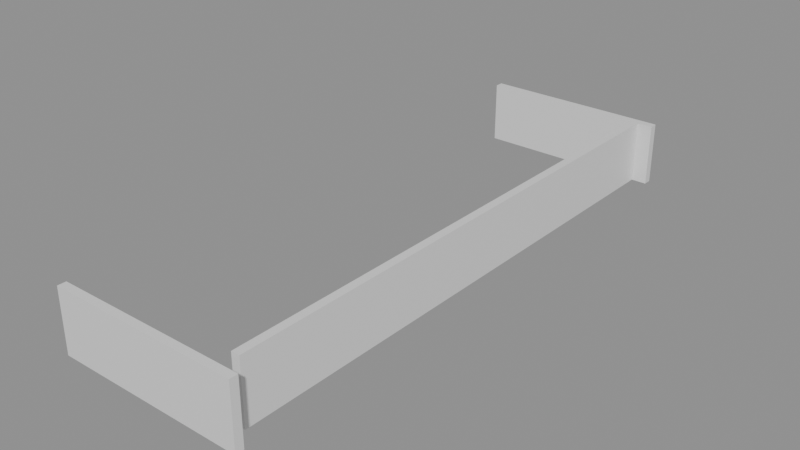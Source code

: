 # Source: building_lego.blend  (saved by Blender 5.0.119; exported with 4.5.12 LTS)
import bpy
from mathutils import Matrix  # noqa: F401  (used for matrix-valued properties, if any)

bpy.ops.wm.read_factory_settings(use_empty=True)
scene = bpy.context.scene
scene.name = 'Scene'

# ---- collections
col_01_paredes_externas = bpy.data.collections.new('01_Paredes_Externas'); scene.collection.children.link(col_01_paredes_externas)

# ---- materials (node trees are filled in below, after node groups)
mat_mat_parede_externa = bpy.data.materials.new('Mat_Parede_Externa')

# ---- material node trees
mat_mat_parede_externa.use_nodes = True; mat_mat_parede_externa.node_tree.nodes.clear()
_N = mat_mat_parede_externa.node_tree.nodes; _L = mat_mat_parede_externa.node_tree.links
n0 = _N.new('ShaderNodeBsdfPrincipled'); n0.name = 'BSDF - Pré-fundamentado'; n0.location = (-200, 100)
n1 = _N.new('ShaderNodeOutputMaterial'); n1.name = 'Saída de material'; n1.location = (200, 100)
_L.new(n0.outputs[0], n1.inputs[0])
n1.is_active_output = True

# ---- meshes
me_bloco_dungeon_wall_4256_679_z0 = bpy.data.meshes.new('Bloco_dungeon_wall_4256_679_z0')
me_bloco_dungeon_wall_4256_679_z0.from_pydata([(-0.5, -0.175, -1.32), (0.5, -0.175, -1.32), (0.5, 0.175, -1.32), (-0.5, 0.175, -1.32), (-0.5, -0.175, 1.32), (0.5, -0.175, 1.32), (0.5, 0.175, 1.32), (-0.5, 0.175, 1.32)], [], [(0, 1, 2, 3), (4, 7, 6, 5), (0, 4, 5, 1), (2, 6, 7, 3), (0, 3, 7, 4), (1, 5, 6, 2)])
me_bloco_dungeon_wall_4256_679_z0.materials.append(mat_mat_parede_externa)
me_bloco_dungeon_wall_4256_679_z0.update()
me_bloco_dungeon_wall_4257_679_z0 = bpy.data.meshes.new('Bloco_dungeon_wall_4257_679_z0')
me_bloco_dungeon_wall_4257_679_z0.from_pydata([(-0.5, -0.175, -1.32), (0.5, -0.175, -1.32), (0.5, 0.175, -1.32), (-0.5, 0.175, -1.32), (-0.5, -0.175, 1.32), (0.5, -0.175, 1.32), (0.5, 0.175, 1.32), (-0.5, 0.175, 1.32)], [], [(0, 1, 2, 3), (4, 7, 6, 5), (0, 4, 5, 1), (2, 6, 7, 3), (0, 3, 7, 4), (1, 5, 6, 2)])
me_bloco_dungeon_wall_4257_679_z0.materials.append(mat_mat_parede_externa)
me_bloco_dungeon_wall_4257_679_z0.update()
me_bloco_dungeon_wall_4258_679_z0 = bpy.data.meshes.new('Bloco_dungeon_wall_4258_679_z0')
me_bloco_dungeon_wall_4258_679_z0.from_pydata([(-0.5, -0.175, -1.32), (0.5, -0.175, -1.32), (0.5, 0.175, -1.32), (-0.5, 0.175, -1.32), (-0.5, -0.175, 1.32), (0.5, -0.175, 1.32), (0.5, 0.175, 1.32), (-0.5, 0.175, 1.32)], [], [(0, 1, 2, 3), (4, 7, 6, 5), (0, 4, 5, 1), (2, 6, 7, 3), (0, 3, 7, 4), (1, 5, 6, 2)])
me_bloco_dungeon_wall_4258_679_z0.materials.append(mat_mat_parede_externa)
me_bloco_dungeon_wall_4258_679_z0.update()
me_bloco_dungeon_wall_4259_679_z0 = bpy.data.meshes.new('Bloco_dungeon_wall_4259_679_z0')
me_bloco_dungeon_wall_4259_679_z0.from_pydata([(-0.5, -0.175, -1.32), (0.5, -0.175, -1.32), (0.5, 0.175, -1.32), (-0.5, 0.175, -1.32), (-0.5, -0.175, 1.32), (0.5, -0.175, 1.32), (0.5, 0.175, 1.32), (-0.5, 0.175, 1.32)], [], [(0, 1, 2, 3), (4, 7, 6, 5), (0, 4, 5, 1), (2, 6, 7, 3), (0, 3, 7, 4), (1, 5, 6, 2)])
me_bloco_dungeon_wall_4259_679_z0.materials.append(mat_mat_parede_externa)
me_bloco_dungeon_wall_4259_679_z0.update()
me_bloco_dungeon_wall_4260_679_z0 = bpy.data.meshes.new('Bloco_dungeon_wall_4260_679_z0')
me_bloco_dungeon_wall_4260_679_z0.from_pydata([(-0.5, -0.175, -1.32), (0.5, -0.175, -1.32), (0.5, 0.175, -1.32), (-0.5, 0.175, -1.32), (-0.5, -0.175, 1.32), (0.5, -0.175, 1.32), (0.5, 0.175, 1.32), (-0.5, 0.175, 1.32)], [], [(0, 1, 2, 3), (4, 7, 6, 5), (0, 4, 5, 1), (2, 6, 7, 3), (0, 3, 7, 4), (1, 5, 6, 2)])
me_bloco_dungeon_wall_4260_679_z0.materials.append(mat_mat_parede_externa)
me_bloco_dungeon_wall_4260_679_z0.update()
me_bloco_dungeon_wall_4261_679_z0 = bpy.data.meshes.new('Bloco_dungeon_wall_4261_679_z0')
me_bloco_dungeon_wall_4261_679_z0.from_pydata([(-0.5, -0.175, -1.32), (0.5, -0.175, -1.32), (0.5, 0.175, -1.32), (-0.5, 0.175, -1.32), (-0.5, -0.175, 1.32), (0.5, -0.175, 1.32), (0.5, 0.175, 1.32), (-0.5, 0.175, 1.32)], [], [(0, 1, 2, 3), (4, 7, 6, 5), (0, 4, 5, 1), (2, 6, 7, 3), (0, 3, 7, 4), (1, 5, 6, 2)])
me_bloco_dungeon_wall_4261_679_z0.materials.append(mat_mat_parede_externa)
me_bloco_dungeon_wall_4261_679_z0.update()
me_bloco_dungeon_wall_4262_679_z0 = bpy.data.meshes.new('Bloco_dungeon_wall_4262_679_z0')
me_bloco_dungeon_wall_4262_679_z0.from_pydata([(-0.5, -0.175, -1.32), (0.5, -0.175, -1.32), (0.5, 0.175, -1.32), (-0.5, 0.175, -1.32), (-0.5, -0.175, 1.32), (0.5, -0.175, 1.32), (0.5, 0.175, 1.32), (-0.5, 0.175, 1.32)], [], [(0, 1, 2, 3), (4, 7, 6, 5), (0, 4, 5, 1), (2, 6, 7, 3), (0, 3, 7, 4), (1, 5, 6, 2)])
me_bloco_dungeon_wall_4262_679_z0.materials.append(mat_mat_parede_externa)
me_bloco_dungeon_wall_4262_679_z0.update()
me_bloco_dungeon_wall_4263_679_z0 = bpy.data.meshes.new('Bloco_dungeon_wall_4263_679_z0')
me_bloco_dungeon_wall_4263_679_z0.from_pydata([(-0.5, -0.175, -1.32), (0.5, -0.175, -1.32), (0.5, 0.175, -1.32), (-0.5, 0.175, -1.32), (-0.5, -0.175, 1.32), (0.5, -0.175, 1.32), (0.5, 0.175, 1.32), (-0.5, 0.175, 1.32)], [], [(0, 1, 2, 3), (4, 7, 6, 5), (0, 4, 5, 1), (2, 6, 7, 3), (0, 3, 7, 4), (1, 5, 6, 2)])
me_bloco_dungeon_wall_4263_679_z0.materials.append(mat_mat_parede_externa)
me_bloco_dungeon_wall_4263_679_z0.update()
me_bloco_dungeon_wall_4256_703_z0 = bpy.data.meshes.new('Bloco_dungeon_wall_4256_703_z0')
me_bloco_dungeon_wall_4256_703_z0.from_pydata([(-0.5, -0.175, -1.32), (0.5, -0.175, -1.32), (0.5, 0.175, -1.32), (-0.5, 0.175, -1.32), (-0.5, -0.175, 1.32), (0.5, -0.175, 1.32), (0.5, 0.175, 1.32), (-0.5, 0.175, 1.32)], [], [(0, 1, 2, 3), (4, 7, 6, 5), (0, 4, 5, 1), (2, 6, 7, 3), (0, 3, 7, 4), (1, 5, 6, 2)])
me_bloco_dungeon_wall_4256_703_z0.materials.append(mat_mat_parede_externa)
me_bloco_dungeon_wall_4256_703_z0.update()
me_bloco_dungeon_wall_4257_703_z0 = bpy.data.meshes.new('Bloco_dungeon_wall_4257_703_z0')
me_bloco_dungeon_wall_4257_703_z0.from_pydata([(-0.5, -0.175, -1.32), (0.5, -0.175, -1.32), (0.5, 0.175, -1.32), (-0.5, 0.175, -1.32), (-0.5, -0.175, 1.32), (0.5, -0.175, 1.32), (0.5, 0.175, 1.32), (-0.5, 0.175, 1.32)], [], [(0, 1, 2, 3), (4, 7, 6, 5), (0, 4, 5, 1), (2, 6, 7, 3), (0, 3, 7, 4), (1, 5, 6, 2)])
me_bloco_dungeon_wall_4257_703_z0.materials.append(mat_mat_parede_externa)
me_bloco_dungeon_wall_4257_703_z0.update()
me_bloco_dungeon_wall_4258_703_z0 = bpy.data.meshes.new('Bloco_dungeon_wall_4258_703_z0')
me_bloco_dungeon_wall_4258_703_z0.from_pydata([(-0.5, -0.175, -1.32), (0.5, -0.175, -1.32), (0.5, 0.175, -1.32), (-0.5, 0.175, -1.32), (-0.5, -0.175, 1.32), (0.5, -0.175, 1.32), (0.5, 0.175, 1.32), (-0.5, 0.175, 1.32)], [], [(0, 1, 2, 3), (4, 7, 6, 5), (0, 4, 5, 1), (2, 6, 7, 3), (0, 3, 7, 4), (1, 5, 6, 2)])
me_bloco_dungeon_wall_4258_703_z0.materials.append(mat_mat_parede_externa)
me_bloco_dungeon_wall_4258_703_z0.update()
me_bloco_dungeon_wall_4259_703_z0 = bpy.data.meshes.new('Bloco_dungeon_wall_4259_703_z0')
me_bloco_dungeon_wall_4259_703_z0.from_pydata([(-0.5, -0.175, -1.32), (0.5, -0.175, -1.32), (0.5, 0.175, -1.32), (-0.5, 0.175, -1.32), (-0.5, -0.175, 1.32), (0.5, -0.175, 1.32), (0.5, 0.175, 1.32), (-0.5, 0.175, 1.32)], [], [(0, 1, 2, 3), (4, 7, 6, 5), (0, 4, 5, 1), (2, 6, 7, 3), (0, 3, 7, 4), (1, 5, 6, 2)])
me_bloco_dungeon_wall_4259_703_z0.materials.append(mat_mat_parede_externa)
me_bloco_dungeon_wall_4259_703_z0.update()
me_bloco_dungeon_wall_4260_703_z0 = bpy.data.meshes.new('Bloco_dungeon_wall_4260_703_z0')
me_bloco_dungeon_wall_4260_703_z0.from_pydata([(-0.5, -0.175, -1.32), (0.5, -0.175, -1.32), (0.5, 0.175, -1.32), (-0.5, 0.175, -1.32), (-0.5, -0.175, 1.32), (0.5, -0.175, 1.32), (0.5, 0.175, 1.32), (-0.5, 0.175, 1.32)], [], [(0, 1, 2, 3), (4, 7, 6, 5), (0, 4, 5, 1), (2, 6, 7, 3), (0, 3, 7, 4), (1, 5, 6, 2)])
me_bloco_dungeon_wall_4260_703_z0.materials.append(mat_mat_parede_externa)
me_bloco_dungeon_wall_4260_703_z0.update()
me_bloco_dungeon_wall_4261_703_z0 = bpy.data.meshes.new('Bloco_dungeon_wall_4261_703_z0')
me_bloco_dungeon_wall_4261_703_z0.from_pydata([(-0.5, -0.175, -1.32), (0.5, -0.175, -1.32), (0.5, 0.175, -1.32), (-0.5, 0.175, -1.32), (-0.5, -0.175, 1.32), (0.5, -0.175, 1.32), (0.5, 0.175, 1.32), (-0.5, 0.175, 1.32)], [], [(0, 1, 2, 3), (4, 7, 6, 5), (0, 4, 5, 1), (2, 6, 7, 3), (0, 3, 7, 4), (1, 5, 6, 2)])
me_bloco_dungeon_wall_4261_703_z0.materials.append(mat_mat_parede_externa)
me_bloco_dungeon_wall_4261_703_z0.update()
me_bloco_dungeon_wall_4262_703_z0 = bpy.data.meshes.new('Bloco_dungeon_wall_4262_703_z0')
me_bloco_dungeon_wall_4262_703_z0.from_pydata([(-0.5, -0.175, -1.32), (0.5, -0.175, -1.32), (0.5, 0.175, -1.32), (-0.5, 0.175, -1.32), (-0.5, -0.175, 1.32), (0.5, -0.175, 1.32), (0.5, 0.175, 1.32), (-0.5, 0.175, 1.32)], [], [(0, 1, 2, 3), (4, 7, 6, 5), (0, 4, 5, 1), (2, 6, 7, 3), (0, 3, 7, 4), (1, 5, 6, 2)])
me_bloco_dungeon_wall_4262_703_z0.materials.append(mat_mat_parede_externa)
me_bloco_dungeon_wall_4262_703_z0.update()
me_bloco_dungeon_wall_4263_703_z0 = bpy.data.meshes.new('Bloco_dungeon_wall_4263_703_z0')
me_bloco_dungeon_wall_4263_703_z0.from_pydata([(-0.5, -0.175, -1.32), (0.5, -0.175, -1.32), (0.5, 0.175, -1.32), (-0.5, 0.175, -1.32), (-0.5, -0.175, 1.32), (0.5, -0.175, 1.32), (0.5, 0.175, 1.32), (-0.5, 0.175, 1.32)], [], [(0, 1, 2, 3), (4, 7, 6, 5), (0, 4, 5, 1), (2, 6, 7, 3), (0, 3, 7, 4), (1, 5, 6, 2)])
me_bloco_dungeon_wall_4263_703_z0.materials.append(mat_mat_parede_externa)
me_bloco_dungeon_wall_4263_703_z0.update()
me_bloco_dungeon_wall_4263_680_z0 = bpy.data.meshes.new('Bloco_dungeon_wall_4263_680_z0')
me_bloco_dungeon_wall_4263_680_z0.from_pydata([(-0.175, -0.5, -1.32), (0.175, -0.5, -1.32), (0.175, 0.5, -1.32), (-0.175, 0.5, -1.32), (-0.175, -0.5, 1.32), (0.175, -0.5, 1.32), (0.175, 0.5, 1.32), (-0.175, 0.5, 1.32)], [], [(0, 1, 2, 3), (4, 7, 6, 5), (0, 4, 5, 1), (2, 6, 7, 3), (0, 3, 7, 4), (1, 5, 6, 2)])
me_bloco_dungeon_wall_4263_680_z0.materials.append(mat_mat_parede_externa)
me_bloco_dungeon_wall_4263_680_z0.update()
me_bloco_dungeon_wall_4263_681_z0 = bpy.data.meshes.new('Bloco_dungeon_wall_4263_681_z0')
me_bloco_dungeon_wall_4263_681_z0.from_pydata([(-0.175, -0.5, -1.32), (0.175, -0.5, -1.32), (0.175, 0.5, -1.32), (-0.175, 0.5, -1.32), (-0.175, -0.5, 1.32), (0.175, -0.5, 1.32), (0.175, 0.5, 1.32), (-0.175, 0.5, 1.32)], [], [(0, 1, 2, 3), (4, 7, 6, 5), (0, 4, 5, 1), (2, 6, 7, 3), (0, 3, 7, 4), (1, 5, 6, 2)])
me_bloco_dungeon_wall_4263_681_z0.materials.append(mat_mat_parede_externa)
me_bloco_dungeon_wall_4263_681_z0.update()
me_bloco_dungeon_wall_4263_682_z0 = bpy.data.meshes.new('Bloco_dungeon_wall_4263_682_z0')
me_bloco_dungeon_wall_4263_682_z0.from_pydata([(-0.175, -0.5, -1.32), (0.175, -0.5, -1.32), (0.175, 0.5, -1.32), (-0.175, 0.5, -1.32), (-0.175, -0.5, 1.32), (0.175, -0.5, 1.32), (0.175, 0.5, 1.32), (-0.175, 0.5, 1.32)], [], [(0, 1, 2, 3), (4, 7, 6, 5), (0, 4, 5, 1), (2, 6, 7, 3), (0, 3, 7, 4), (1, 5, 6, 2)])
me_bloco_dungeon_wall_4263_682_z0.materials.append(mat_mat_parede_externa)
me_bloco_dungeon_wall_4263_682_z0.update()
me_bloco_dungeon_wall_4263_683_z0 = bpy.data.meshes.new('Bloco_dungeon_wall_4263_683_z0')
me_bloco_dungeon_wall_4263_683_z0.from_pydata([(-0.175, -0.5, -1.32), (0.175, -0.5, -1.32), (0.175, 0.5, -1.32), (-0.175, 0.5, -1.32), (-0.175, -0.5, 1.32), (0.175, -0.5, 1.32), (0.175, 0.5, 1.32), (-0.175, 0.5, 1.32)], [], [(0, 1, 2, 3), (4, 7, 6, 5), (0, 4, 5, 1), (2, 6, 7, 3), (0, 3, 7, 4), (1, 5, 6, 2)])
me_bloco_dungeon_wall_4263_683_z0.materials.append(mat_mat_parede_externa)
me_bloco_dungeon_wall_4263_683_z0.update()
me_bloco_dungeon_wall_4263_684_z0 = bpy.data.meshes.new('Bloco_dungeon_wall_4263_684_z0')
me_bloco_dungeon_wall_4263_684_z0.from_pydata([(-0.175, -0.5, -1.32), (0.175, -0.5, -1.32), (0.175, 0.5, -1.32), (-0.175, 0.5, -1.32), (-0.175, -0.5, 1.32), (0.175, -0.5, 1.32), (0.175, 0.5, 1.32), (-0.175, 0.5, 1.32)], [], [(0, 1, 2, 3), (4, 7, 6, 5), (0, 4, 5, 1), (2, 6, 7, 3), (0, 3, 7, 4), (1, 5, 6, 2)])
me_bloco_dungeon_wall_4263_684_z0.materials.append(mat_mat_parede_externa)
me_bloco_dungeon_wall_4263_684_z0.update()
me_bloco_dungeon_wall_4263_685_z0 = bpy.data.meshes.new('Bloco_dungeon_wall_4263_685_z0')
me_bloco_dungeon_wall_4263_685_z0.from_pydata([(-0.175, -0.5, -1.32), (0.175, -0.5, -1.32), (0.175, 0.5, -1.32), (-0.175, 0.5, -1.32), (-0.175, -0.5, 1.32), (0.175, -0.5, 1.32), (0.175, 0.5, 1.32), (-0.175, 0.5, 1.32)], [], [(0, 1, 2, 3), (4, 7, 6, 5), (0, 4, 5, 1), (2, 6, 7, 3), (0, 3, 7, 4), (1, 5, 6, 2)])
me_bloco_dungeon_wall_4263_685_z0.materials.append(mat_mat_parede_externa)
me_bloco_dungeon_wall_4263_685_z0.update()
me_bloco_dungeon_wall_4263_686_z0 = bpy.data.meshes.new('Bloco_dungeon_wall_4263_686_z0')
me_bloco_dungeon_wall_4263_686_z0.from_pydata([(-0.175, -0.5, -1.32), (0.175, -0.5, -1.32), (0.175, 0.5, -1.32), (-0.175, 0.5, -1.32), (-0.175, -0.5, 1.32), (0.175, -0.5, 1.32), (0.175, 0.5, 1.32), (-0.175, 0.5, 1.32)], [], [(0, 1, 2, 3), (4, 7, 6, 5), (0, 4, 5, 1), (2, 6, 7, 3), (0, 3, 7, 4), (1, 5, 6, 2)])
me_bloco_dungeon_wall_4263_686_z0.materials.append(mat_mat_parede_externa)
me_bloco_dungeon_wall_4263_686_z0.update()
me_bloco_dungeon_wall_4263_687_z0 = bpy.data.meshes.new('Bloco_dungeon_wall_4263_687_z0')
me_bloco_dungeon_wall_4263_687_z0.from_pydata([(-0.175, -0.5, -1.32), (0.175, -0.5, -1.32), (0.175, 0.5, -1.32), (-0.175, 0.5, -1.32), (-0.175, -0.5, 1.32), (0.175, -0.5, 1.32), (0.175, 0.5, 1.32), (-0.175, 0.5, 1.32)], [], [(0, 1, 2, 3), (4, 7, 6, 5), (0, 4, 5, 1), (2, 6, 7, 3), (0, 3, 7, 4), (1, 5, 6, 2)])
me_bloco_dungeon_wall_4263_687_z0.materials.append(mat_mat_parede_externa)
me_bloco_dungeon_wall_4263_687_z0.update()
me_bloco_dungeon_wall_4263_688_z0 = bpy.data.meshes.new('Bloco_dungeon_wall_4263_688_z0')
me_bloco_dungeon_wall_4263_688_z0.from_pydata([(-0.175, -0.5, -1.32), (0.175, -0.5, -1.32), (0.175, 0.5, -1.32), (-0.175, 0.5, -1.32), (-0.175, -0.5, 1.32), (0.175, -0.5, 1.32), (0.175, 0.5, 1.32), (-0.175, 0.5, 1.32)], [], [(0, 1, 2, 3), (4, 7, 6, 5), (0, 4, 5, 1), (2, 6, 7, 3), (0, 3, 7, 4), (1, 5, 6, 2)])
me_bloco_dungeon_wall_4263_688_z0.materials.append(mat_mat_parede_externa)
me_bloco_dungeon_wall_4263_688_z0.update()
me_bloco_dungeon_wall_4263_689_z0 = bpy.data.meshes.new('Bloco_dungeon_wall_4263_689_z0')
me_bloco_dungeon_wall_4263_689_z0.from_pydata([(-0.175, -0.5, -1.32), (0.175, -0.5, -1.32), (0.175, 0.5, -1.32), (-0.175, 0.5, -1.32), (-0.175, -0.5, 1.32), (0.175, -0.5, 1.32), (0.175, 0.5, 1.32), (-0.175, 0.5, 1.32)], [], [(0, 1, 2, 3), (4, 7, 6, 5), (0, 4, 5, 1), (2, 6, 7, 3), (0, 3, 7, 4), (1, 5, 6, 2)])
me_bloco_dungeon_wall_4263_689_z0.materials.append(mat_mat_parede_externa)
me_bloco_dungeon_wall_4263_689_z0.update()
me_bloco_dungeon_wall_4263_690_z0 = bpy.data.meshes.new('Bloco_dungeon_wall_4263_690_z0')
me_bloco_dungeon_wall_4263_690_z0.from_pydata([(-0.175, -0.5, -1.32), (0.175, -0.5, -1.32), (0.175, 0.5, -1.32), (-0.175, 0.5, -1.32), (-0.175, -0.5, 1.32), (0.175, -0.5, 1.32), (0.175, 0.5, 1.32), (-0.175, 0.5, 1.32)], [], [(0, 1, 2, 3), (4, 7, 6, 5), (0, 4, 5, 1), (2, 6, 7, 3), (0, 3, 7, 4), (1, 5, 6, 2)])
me_bloco_dungeon_wall_4263_690_z0.materials.append(mat_mat_parede_externa)
me_bloco_dungeon_wall_4263_690_z0.update()
me_bloco_dungeon_wall_4263_691_z0 = bpy.data.meshes.new('Bloco_dungeon_wall_4263_691_z0')
me_bloco_dungeon_wall_4263_691_z0.from_pydata([(-0.175, -0.5, -1.32), (0.175, -0.5, -1.32), (0.175, 0.5, -1.32), (-0.175, 0.5, -1.32), (-0.175, -0.5, 1.32), (0.175, -0.5, 1.32), (0.175, 0.5, 1.32), (-0.175, 0.5, 1.32)], [], [(0, 1, 2, 3), (4, 7, 6, 5), (0, 4, 5, 1), (2, 6, 7, 3), (0, 3, 7, 4), (1, 5, 6, 2)])
me_bloco_dungeon_wall_4263_691_z0.materials.append(mat_mat_parede_externa)
me_bloco_dungeon_wall_4263_691_z0.update()
me_bloco_dungeon_wall_4263_692_z0 = bpy.data.meshes.new('Bloco_dungeon_wall_4263_692_z0')
me_bloco_dungeon_wall_4263_692_z0.from_pydata([(-0.175, -0.5, -1.32), (0.175, -0.5, -1.32), (0.175, 0.5, -1.32), (-0.175, 0.5, -1.32), (-0.175, -0.5, 1.32), (0.175, -0.5, 1.32), (0.175, 0.5, 1.32), (-0.175, 0.5, 1.32)], [], [(0, 1, 2, 3), (4, 7, 6, 5), (0, 4, 5, 1), (2, 6, 7, 3), (0, 3, 7, 4), (1, 5, 6, 2)])
me_bloco_dungeon_wall_4263_692_z0.materials.append(mat_mat_parede_externa)
me_bloco_dungeon_wall_4263_692_z0.update()
me_bloco_dungeon_wall_4263_693_z0 = bpy.data.meshes.new('Bloco_dungeon_wall_4263_693_z0')
me_bloco_dungeon_wall_4263_693_z0.from_pydata([(-0.175, -0.5, -1.32), (0.175, -0.5, -1.32), (0.175, 0.5, -1.32), (-0.175, 0.5, -1.32), (-0.175, -0.5, 1.32), (0.175, -0.5, 1.32), (0.175, 0.5, 1.32), (-0.175, 0.5, 1.32)], [], [(0, 1, 2, 3), (4, 7, 6, 5), (0, 4, 5, 1), (2, 6, 7, 3), (0, 3, 7, 4), (1, 5, 6, 2)])
me_bloco_dungeon_wall_4263_693_z0.materials.append(mat_mat_parede_externa)
me_bloco_dungeon_wall_4263_693_z0.update()
me_bloco_dungeon_wall_4263_694_z0 = bpy.data.meshes.new('Bloco_dungeon_wall_4263_694_z0')
me_bloco_dungeon_wall_4263_694_z0.from_pydata([(-0.175, -0.5, -1.32), (0.175, -0.5, -1.32), (0.175, 0.5, -1.32), (-0.175, 0.5, -1.32), (-0.175, -0.5, 1.32), (0.175, -0.5, 1.32), (0.175, 0.5, 1.32), (-0.175, 0.5, 1.32)], [], [(0, 1, 2, 3), (4, 7, 6, 5), (0, 4, 5, 1), (2, 6, 7, 3), (0, 3, 7, 4), (1, 5, 6, 2)])
me_bloco_dungeon_wall_4263_694_z0.materials.append(mat_mat_parede_externa)
me_bloco_dungeon_wall_4263_694_z0.update()
me_bloco_dungeon_wall_4263_695_z0 = bpy.data.meshes.new('Bloco_dungeon_wall_4263_695_z0')
me_bloco_dungeon_wall_4263_695_z0.from_pydata([(-0.175, -0.5, -1.32), (0.175, -0.5, -1.32), (0.175, 0.5, -1.32), (-0.175, 0.5, -1.32), (-0.175, -0.5, 1.32), (0.175, -0.5, 1.32), (0.175, 0.5, 1.32), (-0.175, 0.5, 1.32)], [], [(0, 1, 2, 3), (4, 7, 6, 5), (0, 4, 5, 1), (2, 6, 7, 3), (0, 3, 7, 4), (1, 5, 6, 2)])
me_bloco_dungeon_wall_4263_695_z0.materials.append(mat_mat_parede_externa)
me_bloco_dungeon_wall_4263_695_z0.update()
me_bloco_dungeon_wall_4263_696_z0 = bpy.data.meshes.new('Bloco_dungeon_wall_4263_696_z0')
me_bloco_dungeon_wall_4263_696_z0.from_pydata([(-0.175, -0.5, -1.32), (0.175, -0.5, -1.32), (0.175, 0.5, -1.32), (-0.175, 0.5, -1.32), (-0.175, -0.5, 1.32), (0.175, -0.5, 1.32), (0.175, 0.5, 1.32), (-0.175, 0.5, 1.32)], [], [(0, 1, 2, 3), (4, 7, 6, 5), (0, 4, 5, 1), (2, 6, 7, 3), (0, 3, 7, 4), (1, 5, 6, 2)])
me_bloco_dungeon_wall_4263_696_z0.materials.append(mat_mat_parede_externa)
me_bloco_dungeon_wall_4263_696_z0.update()
me_bloco_dungeon_wall_4263_697_z0 = bpy.data.meshes.new('Bloco_dungeon_wall_4263_697_z0')
me_bloco_dungeon_wall_4263_697_z0.from_pydata([(-0.175, -0.5, -1.32), (0.175, -0.5, -1.32), (0.175, 0.5, -1.32), (-0.175, 0.5, -1.32), (-0.175, -0.5, 1.32), (0.175, -0.5, 1.32), (0.175, 0.5, 1.32), (-0.175, 0.5, 1.32)], [], [(0, 1, 2, 3), (4, 7, 6, 5), (0, 4, 5, 1), (2, 6, 7, 3), (0, 3, 7, 4), (1, 5, 6, 2)])
me_bloco_dungeon_wall_4263_697_z0.materials.append(mat_mat_parede_externa)
me_bloco_dungeon_wall_4263_697_z0.update()
me_bloco_dungeon_wall_4263_698_z0 = bpy.data.meshes.new('Bloco_dungeon_wall_4263_698_z0')
me_bloco_dungeon_wall_4263_698_z0.from_pydata([(-0.175, -0.5, -1.32), (0.175, -0.5, -1.32), (0.175, 0.5, -1.32), (-0.175, 0.5, -1.32), (-0.175, -0.5, 1.32), (0.175, -0.5, 1.32), (0.175, 0.5, 1.32), (-0.175, 0.5, 1.32)], [], [(0, 1, 2, 3), (4, 7, 6, 5), (0, 4, 5, 1), (2, 6, 7, 3), (0, 3, 7, 4), (1, 5, 6, 2)])
me_bloco_dungeon_wall_4263_698_z0.materials.append(mat_mat_parede_externa)
me_bloco_dungeon_wall_4263_698_z0.update()
me_bloco_dungeon_wall_4263_699_z0 = bpy.data.meshes.new('Bloco_dungeon_wall_4263_699_z0')
me_bloco_dungeon_wall_4263_699_z0.from_pydata([(-0.175, -0.5, -1.32), (0.175, -0.5, -1.32), (0.175, 0.5, -1.32), (-0.175, 0.5, -1.32), (-0.175, -0.5, 1.32), (0.175, -0.5, 1.32), (0.175, 0.5, 1.32), (-0.175, 0.5, 1.32)], [], [(0, 1, 2, 3), (4, 7, 6, 5), (0, 4, 5, 1), (2, 6, 7, 3), (0, 3, 7, 4), (1, 5, 6, 2)])
me_bloco_dungeon_wall_4263_699_z0.materials.append(mat_mat_parede_externa)
me_bloco_dungeon_wall_4263_699_z0.update()
me_bloco_dungeon_wall_4263_700_z0 = bpy.data.meshes.new('Bloco_dungeon_wall_4263_700_z0')
me_bloco_dungeon_wall_4263_700_z0.from_pydata([(-0.175, -0.5, -1.32), (0.175, -0.5, -1.32), (0.175, 0.5, -1.32), (-0.175, 0.5, -1.32), (-0.175, -0.5, 1.32), (0.175, -0.5, 1.32), (0.175, 0.5, 1.32), (-0.175, 0.5, 1.32)], [], [(0, 1, 2, 3), (4, 7, 6, 5), (0, 4, 5, 1), (2, 6, 7, 3), (0, 3, 7, 4), (1, 5, 6, 2)])
me_bloco_dungeon_wall_4263_700_z0.materials.append(mat_mat_parede_externa)
me_bloco_dungeon_wall_4263_700_z0.update()
me_bloco_dungeon_wall_4263_701_z0 = bpy.data.meshes.new('Bloco_dungeon_wall_4263_701_z0')
me_bloco_dungeon_wall_4263_701_z0.from_pydata([(-0.175, -0.5, -1.32), (0.175, -0.5, -1.32), (0.175, 0.5, -1.32), (-0.175, 0.5, -1.32), (-0.175, -0.5, 1.32), (0.175, -0.5, 1.32), (0.175, 0.5, 1.32), (-0.175, 0.5, 1.32)], [], [(0, 1, 2, 3), (4, 7, 6, 5), (0, 4, 5, 1), (2, 6, 7, 3), (0, 3, 7, 4), (1, 5, 6, 2)])
me_bloco_dungeon_wall_4263_701_z0.materials.append(mat_mat_parede_externa)
me_bloco_dungeon_wall_4263_701_z0.update()
me_bloco_dungeon_wall_4263_702_z0 = bpy.data.meshes.new('Bloco_dungeon_wall_4263_702_z0')
me_bloco_dungeon_wall_4263_702_z0.from_pydata([(-0.175, -0.5, -1.32), (0.175, -0.5, -1.32), (0.175, 0.5, -1.32), (-0.175, 0.5, -1.32), (-0.175, -0.5, 1.32), (0.175, -0.5, 1.32), (0.175, 0.5, 1.32), (-0.175, 0.5, 1.32)], [], [(0, 1, 2, 3), (4, 7, 6, 5), (0, 4, 5, 1), (2, 6, 7, 3), (0, 3, 7, 4), (1, 5, 6, 2)])
me_bloco_dungeon_wall_4263_702_z0.materials.append(mat_mat_parede_externa)
me_bloco_dungeon_wall_4263_702_z0.update()

# ---- objects
ob_parede_externa_norte_y679_x4256_4263 = bpy.data.objects.new('Parede_Externa_Norte_Y679_X4256_4263', None)
ob_bloco_dungeon_wall_4256_679_z0 = bpy.data.objects.new('Bloco_dungeon_wall_4256_679_z0', me_bloco_dungeon_wall_4256_679_z0)
ob_bloco_dungeon_wall_4257_679_z0 = bpy.data.objects.new('Bloco_dungeon_wall_4257_679_z0', me_bloco_dungeon_wall_4257_679_z0)
ob_bloco_dungeon_wall_4258_679_z0 = bpy.data.objects.new('Bloco_dungeon_wall_4258_679_z0', me_bloco_dungeon_wall_4258_679_z0)
ob_bloco_dungeon_wall_4259_679_z0 = bpy.data.objects.new('Bloco_dungeon_wall_4259_679_z0', me_bloco_dungeon_wall_4259_679_z0)
ob_bloco_dungeon_wall_4260_679_z0 = bpy.data.objects.new('Bloco_dungeon_wall_4260_679_z0', me_bloco_dungeon_wall_4260_679_z0)
ob_bloco_dungeon_wall_4261_679_z0 = bpy.data.objects.new('Bloco_dungeon_wall_4261_679_z0', me_bloco_dungeon_wall_4261_679_z0)
ob_bloco_dungeon_wall_4262_679_z0 = bpy.data.objects.new('Bloco_dungeon_wall_4262_679_z0', me_bloco_dungeon_wall_4262_679_z0)
ob_bloco_dungeon_wall_4263_679_z0 = bpy.data.objects.new('Bloco_dungeon_wall_4263_679_z0', me_bloco_dungeon_wall_4263_679_z0)
ob_parede_externa_sul_y703_x4256_4263 = bpy.data.objects.new('Parede_Externa_Sul_Y703_X4256_4263', None)
ob_bloco_dungeon_wall_4256_703_z0 = bpy.data.objects.new('Bloco_dungeon_wall_4256_703_z0', me_bloco_dungeon_wall_4256_703_z0)
ob_bloco_dungeon_wall_4257_703_z0 = bpy.data.objects.new('Bloco_dungeon_wall_4257_703_z0', me_bloco_dungeon_wall_4257_703_z0)
ob_bloco_dungeon_wall_4258_703_z0 = bpy.data.objects.new('Bloco_dungeon_wall_4258_703_z0', me_bloco_dungeon_wall_4258_703_z0)
ob_bloco_dungeon_wall_4259_703_z0 = bpy.data.objects.new('Bloco_dungeon_wall_4259_703_z0', me_bloco_dungeon_wall_4259_703_z0)
ob_bloco_dungeon_wall_4260_703_z0 = bpy.data.objects.new('Bloco_dungeon_wall_4260_703_z0', me_bloco_dungeon_wall_4260_703_z0)
ob_bloco_dungeon_wall_4261_703_z0 = bpy.data.objects.new('Bloco_dungeon_wall_4261_703_z0', me_bloco_dungeon_wall_4261_703_z0)
ob_bloco_dungeon_wall_4262_703_z0 = bpy.data.objects.new('Bloco_dungeon_wall_4262_703_z0', me_bloco_dungeon_wall_4262_703_z0)
ob_bloco_dungeon_wall_4263_703_z0 = bpy.data.objects.new('Bloco_dungeon_wall_4263_703_z0', me_bloco_dungeon_wall_4263_703_z0)
ob_parede_externa_leste_x4263_y680_702 = bpy.data.objects.new('Parede_Externa_Leste_X4263_Y680_702', None)
ob_bloco_dungeon_wall_4263_680_z0 = bpy.data.objects.new('Bloco_dungeon_wall_4263_680_z0', me_bloco_dungeon_wall_4263_680_z0)
ob_bloco_dungeon_wall_4263_681_z0 = bpy.data.objects.new('Bloco_dungeon_wall_4263_681_z0', me_bloco_dungeon_wall_4263_681_z0)
ob_bloco_dungeon_wall_4263_682_z0 = bpy.data.objects.new('Bloco_dungeon_wall_4263_682_z0', me_bloco_dungeon_wall_4263_682_z0)
ob_bloco_dungeon_wall_4263_683_z0 = bpy.data.objects.new('Bloco_dungeon_wall_4263_683_z0', me_bloco_dungeon_wall_4263_683_z0)
ob_bloco_dungeon_wall_4263_684_z0 = bpy.data.objects.new('Bloco_dungeon_wall_4263_684_z0', me_bloco_dungeon_wall_4263_684_z0)
ob_bloco_dungeon_wall_4263_685_z0 = bpy.data.objects.new('Bloco_dungeon_wall_4263_685_z0', me_bloco_dungeon_wall_4263_685_z0)
ob_bloco_dungeon_wall_4263_686_z0 = bpy.data.objects.new('Bloco_dungeon_wall_4263_686_z0', me_bloco_dungeon_wall_4263_686_z0)
ob_bloco_dungeon_wall_4263_687_z0 = bpy.data.objects.new('Bloco_dungeon_wall_4263_687_z0', me_bloco_dungeon_wall_4263_687_z0)
ob_bloco_dungeon_wall_4263_688_z0 = bpy.data.objects.new('Bloco_dungeon_wall_4263_688_z0', me_bloco_dungeon_wall_4263_688_z0)
ob_bloco_dungeon_wall_4263_689_z0 = bpy.data.objects.new('Bloco_dungeon_wall_4263_689_z0', me_bloco_dungeon_wall_4263_689_z0)
ob_bloco_dungeon_wall_4263_690_z0 = bpy.data.objects.new('Bloco_dungeon_wall_4263_690_z0', me_bloco_dungeon_wall_4263_690_z0)
ob_bloco_dungeon_wall_4263_691_z0 = bpy.data.objects.new('Bloco_dungeon_wall_4263_691_z0', me_bloco_dungeon_wall_4263_691_z0)
ob_bloco_dungeon_wall_4263_692_z0 = bpy.data.objects.new('Bloco_dungeon_wall_4263_692_z0', me_bloco_dungeon_wall_4263_692_z0)
ob_bloco_dungeon_wall_4263_693_z0 = bpy.data.objects.new('Bloco_dungeon_wall_4263_693_z0', me_bloco_dungeon_wall_4263_693_z0)
ob_bloco_dungeon_wall_4263_694_z0 = bpy.data.objects.new('Bloco_dungeon_wall_4263_694_z0', me_bloco_dungeon_wall_4263_694_z0)
ob_bloco_dungeon_wall_4263_695_z0 = bpy.data.objects.new('Bloco_dungeon_wall_4263_695_z0', me_bloco_dungeon_wall_4263_695_z0)
ob_bloco_dungeon_wall_4263_696_z0 = bpy.data.objects.new('Bloco_dungeon_wall_4263_696_z0', me_bloco_dungeon_wall_4263_696_z0)
ob_bloco_dungeon_wall_4263_697_z0 = bpy.data.objects.new('Bloco_dungeon_wall_4263_697_z0', me_bloco_dungeon_wall_4263_697_z0)
ob_bloco_dungeon_wall_4263_698_z0 = bpy.data.objects.new('Bloco_dungeon_wall_4263_698_z0', me_bloco_dungeon_wall_4263_698_z0)
ob_bloco_dungeon_wall_4263_699_z0 = bpy.data.objects.new('Bloco_dungeon_wall_4263_699_z0', me_bloco_dungeon_wall_4263_699_z0)
ob_bloco_dungeon_wall_4263_700_z0 = bpy.data.objects.new('Bloco_dungeon_wall_4263_700_z0', me_bloco_dungeon_wall_4263_700_z0)
ob_bloco_dungeon_wall_4263_701_z0 = bpy.data.objects.new('Bloco_dungeon_wall_4263_701_z0', me_bloco_dungeon_wall_4263_701_z0)
ob_bloco_dungeon_wall_4263_702_z0 = bpy.data.objects.new('Bloco_dungeon_wall_4263_702_z0', me_bloco_dungeon_wall_4263_702_z0)

# ---- transforms, parenting, visibility, modifiers, constraints
ob_parede_externa_norte_y679_x4256_4263.location = (0.0, -12.0, 0.0)
ob_parede_externa_norte_y679_x4256_4263.empty_display_type = 'CUBE'
ob_bloco_dungeon_wall_4256_679_z0.parent = ob_parede_externa_norte_y679_x4256_4263
ob_bloco_dungeon_wall_4256_679_z0.matrix_parent_inverse = Matrix(((1.0, -0.0, 0.0, -0.0), (-0.0, 1.0, -0.0, 12.0), (0.0, -0.0, 1.0, -0.0), (-0.0, 0.0, -0.0, 1.0)))
ob_bloco_dungeon_wall_4256_679_z0.location = (-3.5, -12.32, 1.32)
ob_bloco_dungeon_wall_4257_679_z0.parent = ob_parede_externa_norte_y679_x4256_4263
ob_bloco_dungeon_wall_4257_679_z0.matrix_parent_inverse = Matrix(((1.0, -0.0, 0.0, -0.0), (-0.0, 1.0, -0.0, 12.0), (0.0, -0.0, 1.0, -0.0), (-0.0, 0.0, -0.0, 1.0)))
ob_bloco_dungeon_wall_4257_679_z0.location = (-2.5, -12.32, 1.32)
ob_bloco_dungeon_wall_4258_679_z0.parent = ob_parede_externa_norte_y679_x4256_4263
ob_bloco_dungeon_wall_4258_679_z0.matrix_parent_inverse = Matrix(((1.0, -0.0, 0.0, -0.0), (-0.0, 1.0, -0.0, 12.0), (0.0, -0.0, 1.0, -0.0), (-0.0, 0.0, -0.0, 1.0)))
ob_bloco_dungeon_wall_4258_679_z0.location = (-1.5, -12.32, 1.32)
ob_bloco_dungeon_wall_4259_679_z0.parent = ob_parede_externa_norte_y679_x4256_4263
ob_bloco_dungeon_wall_4259_679_z0.matrix_parent_inverse = Matrix(((1.0, -0.0, 0.0, -0.0), (-0.0, 1.0, -0.0, 12.0), (0.0, -0.0, 1.0, -0.0), (-0.0, 0.0, -0.0, 1.0)))
ob_bloco_dungeon_wall_4259_679_z0.location = (-0.5, -12.32, 1.32)
ob_bloco_dungeon_wall_4260_679_z0.parent = ob_parede_externa_norte_y679_x4256_4263
ob_bloco_dungeon_wall_4260_679_z0.matrix_parent_inverse = Matrix(((1.0, -0.0, 0.0, -0.0), (-0.0, 1.0, -0.0, 12.0), (0.0, -0.0, 1.0, -0.0), (-0.0, 0.0, -0.0, 1.0)))
ob_bloco_dungeon_wall_4260_679_z0.location = (0.5, -12.32, 1.32)
ob_bloco_dungeon_wall_4261_679_z0.parent = ob_parede_externa_norte_y679_x4256_4263
ob_bloco_dungeon_wall_4261_679_z0.matrix_parent_inverse = Matrix(((1.0, -0.0, 0.0, -0.0), (-0.0, 1.0, -0.0, 12.0), (0.0, -0.0, 1.0, -0.0), (-0.0, 0.0, -0.0, 1.0)))
ob_bloco_dungeon_wall_4261_679_z0.location = (1.5, -12.32, 1.32)
ob_bloco_dungeon_wall_4262_679_z0.parent = ob_parede_externa_norte_y679_x4256_4263
ob_bloco_dungeon_wall_4262_679_z0.matrix_parent_inverse = Matrix(((1.0, -0.0, 0.0, -0.0), (-0.0, 1.0, -0.0, 12.0), (0.0, -0.0, 1.0, -0.0), (-0.0, 0.0, -0.0, 1.0)))
ob_bloco_dungeon_wall_4262_679_z0.location = (2.5, -12.32, 1.32)
ob_bloco_dungeon_wall_4263_679_z0.parent = ob_parede_externa_norte_y679_x4256_4263
ob_bloco_dungeon_wall_4263_679_z0.matrix_parent_inverse = Matrix(((1.0, -0.0, 0.0, -0.0), (-0.0, 1.0, -0.0, 12.0), (0.0, -0.0, 1.0, -0.0), (-0.0, 0.0, -0.0, 1.0)))
ob_bloco_dungeon_wall_4263_679_z0.location = (3.5, -12.32, 1.32)
ob_parede_externa_sul_y703_x4256_4263.location = (0.0, 12.0, 0.0)
ob_parede_externa_sul_y703_x4256_4263.empty_display_type = 'CUBE'
ob_bloco_dungeon_wall_4256_703_z0.parent = ob_parede_externa_sul_y703_x4256_4263
ob_bloco_dungeon_wall_4256_703_z0.matrix_parent_inverse = Matrix(((1.0, -0.0, 0.0, -0.0), (-0.0, 1.0, -0.0, -12.0), (0.0, -0.0, 1.0, -0.0), (-0.0, 0.0, -0.0, 1.0)))
ob_bloco_dungeon_wall_4256_703_z0.location = (-3.5, 11.68, 1.32)
ob_bloco_dungeon_wall_4257_703_z0.parent = ob_parede_externa_sul_y703_x4256_4263
ob_bloco_dungeon_wall_4257_703_z0.matrix_parent_inverse = Matrix(((1.0, -0.0, 0.0, -0.0), (-0.0, 1.0, -0.0, -12.0), (0.0, -0.0, 1.0, -0.0), (-0.0, 0.0, -0.0, 1.0)))
ob_bloco_dungeon_wall_4257_703_z0.location = (-2.5, 11.68, 1.32)
ob_bloco_dungeon_wall_4258_703_z0.parent = ob_parede_externa_sul_y703_x4256_4263
ob_bloco_dungeon_wall_4258_703_z0.matrix_parent_inverse = Matrix(((1.0, -0.0, 0.0, -0.0), (-0.0, 1.0, -0.0, -12.0), (0.0, -0.0, 1.0, -0.0), (-0.0, 0.0, -0.0, 1.0)))
ob_bloco_dungeon_wall_4258_703_z0.location = (-1.5, 11.68, 1.32)
ob_bloco_dungeon_wall_4259_703_z0.parent = ob_parede_externa_sul_y703_x4256_4263
ob_bloco_dungeon_wall_4259_703_z0.matrix_parent_inverse = Matrix(((1.0, -0.0, 0.0, -0.0), (-0.0, 1.0, -0.0, -12.0), (0.0, -0.0, 1.0, -0.0), (-0.0, 0.0, -0.0, 1.0)))
ob_bloco_dungeon_wall_4259_703_z0.location = (-0.5, 11.68, 1.32)
ob_bloco_dungeon_wall_4260_703_z0.parent = ob_parede_externa_sul_y703_x4256_4263
ob_bloco_dungeon_wall_4260_703_z0.matrix_parent_inverse = Matrix(((1.0, -0.0, 0.0, -0.0), (-0.0, 1.0, -0.0, -12.0), (0.0, -0.0, 1.0, -0.0), (-0.0, 0.0, -0.0, 1.0)))
ob_bloco_dungeon_wall_4260_703_z0.location = (0.5, 11.68, 1.32)
ob_bloco_dungeon_wall_4261_703_z0.parent = ob_parede_externa_sul_y703_x4256_4263
ob_bloco_dungeon_wall_4261_703_z0.matrix_parent_inverse = Matrix(((1.0, -0.0, 0.0, -0.0), (-0.0, 1.0, -0.0, -12.0), (0.0, -0.0, 1.0, -0.0), (-0.0, 0.0, -0.0, 1.0)))
ob_bloco_dungeon_wall_4261_703_z0.location = (1.5, 11.68, 1.32)
ob_bloco_dungeon_wall_4262_703_z0.parent = ob_parede_externa_sul_y703_x4256_4263
ob_bloco_dungeon_wall_4262_703_z0.matrix_parent_inverse = Matrix(((1.0, -0.0, 0.0, -0.0), (-0.0, 1.0, -0.0, -12.0), (0.0, -0.0, 1.0, -0.0), (-0.0, 0.0, -0.0, 1.0)))
ob_bloco_dungeon_wall_4262_703_z0.location = (2.5, 11.68, 1.32)
ob_bloco_dungeon_wall_4263_703_z0.parent = ob_parede_externa_sul_y703_x4256_4263
ob_bloco_dungeon_wall_4263_703_z0.matrix_parent_inverse = Matrix(((1.0, -0.0, 0.0, -0.0), (-0.0, 1.0, -0.0, -12.0), (0.0, -0.0, 1.0, -0.0), (-0.0, 0.0, -0.0, 1.0)))
ob_bloco_dungeon_wall_4263_703_z0.location = (3.5, 11.68, 1.32)
ob_parede_externa_leste_x4263_y680_702.location = (3.5, 0.0, 0.0)
ob_parede_externa_leste_x4263_y680_702.empty_display_type = 'CUBE'
ob_bloco_dungeon_wall_4263_680_z0.parent = ob_parede_externa_leste_x4263_y680_702
ob_bloco_dungeon_wall_4263_680_z0.matrix_parent_inverse = Matrix(((1.0, -0.0, 0.0, -3.5), (-0.0, 1.0, -0.0, 0.0), (0.0, -0.0, 1.0, -0.0), (-0.0, 0.0, -0.0, 1.0)))
ob_bloco_dungeon_wall_4263_680_z0.location = (3.175, -11.0, 1.32)
ob_bloco_dungeon_wall_4263_681_z0.parent = ob_parede_externa_leste_x4263_y680_702
ob_bloco_dungeon_wall_4263_681_z0.matrix_parent_inverse = Matrix(((1.0, -0.0, 0.0, -3.5), (-0.0, 1.0, -0.0, 0.0), (0.0, -0.0, 1.0, -0.0), (-0.0, 0.0, -0.0, 1.0)))
ob_bloco_dungeon_wall_4263_681_z0.location = (3.175, -10.0, 1.32)
ob_bloco_dungeon_wall_4263_682_z0.parent = ob_parede_externa_leste_x4263_y680_702
ob_bloco_dungeon_wall_4263_682_z0.matrix_parent_inverse = Matrix(((1.0, -0.0, 0.0, -3.5), (-0.0, 1.0, -0.0, 0.0), (0.0, -0.0, 1.0, -0.0), (-0.0, 0.0, -0.0, 1.0)))
ob_bloco_dungeon_wall_4263_682_z0.location = (3.175, -9.0, 1.32)
ob_bloco_dungeon_wall_4263_683_z0.parent = ob_parede_externa_leste_x4263_y680_702
ob_bloco_dungeon_wall_4263_683_z0.matrix_parent_inverse = Matrix(((1.0, -0.0, 0.0, -3.5), (-0.0, 1.0, -0.0, 0.0), (0.0, -0.0, 1.0, -0.0), (-0.0, 0.0, -0.0, 1.0)))
ob_bloco_dungeon_wall_4263_683_z0.location = (3.175, -8.0, 1.32)
ob_bloco_dungeon_wall_4263_684_z0.parent = ob_parede_externa_leste_x4263_y680_702
ob_bloco_dungeon_wall_4263_684_z0.matrix_parent_inverse = Matrix(((1.0, -0.0, 0.0, -3.5), (-0.0, 1.0, -0.0, 0.0), (0.0, -0.0, 1.0, -0.0), (-0.0, 0.0, -0.0, 1.0)))
ob_bloco_dungeon_wall_4263_684_z0.location = (3.175, -7.0, 1.32)
ob_bloco_dungeon_wall_4263_685_z0.parent = ob_parede_externa_leste_x4263_y680_702
ob_bloco_dungeon_wall_4263_685_z0.matrix_parent_inverse = Matrix(((1.0, -0.0, 0.0, -3.5), (-0.0, 1.0, -0.0, 0.0), (0.0, -0.0, 1.0, -0.0), (-0.0, 0.0, -0.0, 1.0)))
ob_bloco_dungeon_wall_4263_685_z0.location = (3.175, -6.0, 1.32)
ob_bloco_dungeon_wall_4263_686_z0.parent = ob_parede_externa_leste_x4263_y680_702
ob_bloco_dungeon_wall_4263_686_z0.matrix_parent_inverse = Matrix(((1.0, -0.0, 0.0, -3.5), (-0.0, 1.0, -0.0, 0.0), (0.0, -0.0, 1.0, -0.0), (-0.0, 0.0, -0.0, 1.0)))
ob_bloco_dungeon_wall_4263_686_z0.location = (3.175, -5.0, 1.32)
ob_bloco_dungeon_wall_4263_687_z0.parent = ob_parede_externa_leste_x4263_y680_702
ob_bloco_dungeon_wall_4263_687_z0.matrix_parent_inverse = Matrix(((1.0, -0.0, 0.0, -3.5), (-0.0, 1.0, -0.0, 0.0), (0.0, -0.0, 1.0, -0.0), (-0.0, 0.0, -0.0, 1.0)))
ob_bloco_dungeon_wall_4263_687_z0.location = (3.175, -4.0, 1.32)
ob_bloco_dungeon_wall_4263_688_z0.parent = ob_parede_externa_leste_x4263_y680_702
ob_bloco_dungeon_wall_4263_688_z0.matrix_parent_inverse = Matrix(((1.0, -0.0, 0.0, -3.5), (-0.0, 1.0, -0.0, 0.0), (0.0, -0.0, 1.0, -0.0), (-0.0, 0.0, -0.0, 1.0)))
ob_bloco_dungeon_wall_4263_688_z0.location = (3.175, -3.0, 1.32)
ob_bloco_dungeon_wall_4263_689_z0.parent = ob_parede_externa_leste_x4263_y680_702
ob_bloco_dungeon_wall_4263_689_z0.matrix_parent_inverse = Matrix(((1.0, -0.0, 0.0, -3.5), (-0.0, 1.0, -0.0, 0.0), (0.0, -0.0, 1.0, -0.0), (-0.0, 0.0, -0.0, 1.0)))
ob_bloco_dungeon_wall_4263_689_z0.location = (3.175, -2.0, 1.32)
ob_bloco_dungeon_wall_4263_690_z0.parent = ob_parede_externa_leste_x4263_y680_702
ob_bloco_dungeon_wall_4263_690_z0.matrix_parent_inverse = Matrix(((1.0, -0.0, 0.0, -3.5), (-0.0, 1.0, -0.0, 0.0), (0.0, -0.0, 1.0, -0.0), (-0.0, 0.0, -0.0, 1.0)))
ob_bloco_dungeon_wall_4263_690_z0.location = (3.175, -1.0, 1.32)
ob_bloco_dungeon_wall_4263_691_z0.parent = ob_parede_externa_leste_x4263_y680_702
ob_bloco_dungeon_wall_4263_691_z0.matrix_parent_inverse = Matrix(((1.0, -0.0, 0.0, -3.5), (-0.0, 1.0, -0.0, 0.0), (0.0, -0.0, 1.0, -0.0), (-0.0, 0.0, -0.0, 1.0)))
ob_bloco_dungeon_wall_4263_691_z0.location = (3.175, 0.0, 1.32)
ob_bloco_dungeon_wall_4263_692_z0.parent = ob_parede_externa_leste_x4263_y680_702
ob_bloco_dungeon_wall_4263_692_z0.matrix_parent_inverse = Matrix(((1.0, -0.0, 0.0, -3.5), (-0.0, 1.0, -0.0, 0.0), (0.0, -0.0, 1.0, -0.0), (-0.0, 0.0, -0.0, 1.0)))
ob_bloco_dungeon_wall_4263_692_z0.location = (3.175, 1.0, 1.32)
ob_bloco_dungeon_wall_4263_693_z0.parent = ob_parede_externa_leste_x4263_y680_702
ob_bloco_dungeon_wall_4263_693_z0.matrix_parent_inverse = Matrix(((1.0, -0.0, 0.0, -3.5), (-0.0, 1.0, -0.0, 0.0), (0.0, -0.0, 1.0, -0.0), (-0.0, 0.0, -0.0, 1.0)))
ob_bloco_dungeon_wall_4263_693_z0.location = (3.175, 2.0, 1.32)
ob_bloco_dungeon_wall_4263_694_z0.parent = ob_parede_externa_leste_x4263_y680_702
ob_bloco_dungeon_wall_4263_694_z0.matrix_parent_inverse = Matrix(((1.0, -0.0, 0.0, -3.5), (-0.0, 1.0, -0.0, 0.0), (0.0, -0.0, 1.0, -0.0), (-0.0, 0.0, -0.0, 1.0)))
ob_bloco_dungeon_wall_4263_694_z0.location = (3.175, 3.0, 1.32)
ob_bloco_dungeon_wall_4263_695_z0.parent = ob_parede_externa_leste_x4263_y680_702
ob_bloco_dungeon_wall_4263_695_z0.matrix_parent_inverse = Matrix(((1.0, -0.0, 0.0, -3.5), (-0.0, 1.0, -0.0, 0.0), (0.0, -0.0, 1.0, -0.0), (-0.0, 0.0, -0.0, 1.0)))
ob_bloco_dungeon_wall_4263_695_z0.location = (3.175, 4.0, 1.32)
ob_bloco_dungeon_wall_4263_696_z0.parent = ob_parede_externa_leste_x4263_y680_702
ob_bloco_dungeon_wall_4263_696_z0.matrix_parent_inverse = Matrix(((1.0, -0.0, 0.0, -3.5), (-0.0, 1.0, -0.0, 0.0), (0.0, -0.0, 1.0, -0.0), (-0.0, 0.0, -0.0, 1.0)))
ob_bloco_dungeon_wall_4263_696_z0.location = (3.175, 5.0, 1.32)
ob_bloco_dungeon_wall_4263_697_z0.parent = ob_parede_externa_leste_x4263_y680_702
ob_bloco_dungeon_wall_4263_697_z0.matrix_parent_inverse = Matrix(((1.0, -0.0, 0.0, -3.5), (-0.0, 1.0, -0.0, 0.0), (0.0, -0.0, 1.0, -0.0), (-0.0, 0.0, -0.0, 1.0)))
ob_bloco_dungeon_wall_4263_697_z0.location = (3.175, 6.0, 1.32)
ob_bloco_dungeon_wall_4263_698_z0.parent = ob_parede_externa_leste_x4263_y680_702
ob_bloco_dungeon_wall_4263_698_z0.matrix_parent_inverse = Matrix(((1.0, -0.0, 0.0, -3.5), (-0.0, 1.0, -0.0, 0.0), (0.0, -0.0, 1.0, -0.0), (-0.0, 0.0, -0.0, 1.0)))
ob_bloco_dungeon_wall_4263_698_z0.location = (3.175, 7.0, 1.32)
ob_bloco_dungeon_wall_4263_699_z0.parent = ob_parede_externa_leste_x4263_y680_702
ob_bloco_dungeon_wall_4263_699_z0.matrix_parent_inverse = Matrix(((1.0, -0.0, 0.0, -3.5), (-0.0, 1.0, -0.0, 0.0), (0.0, -0.0, 1.0, -0.0), (-0.0, 0.0, -0.0, 1.0)))
ob_bloco_dungeon_wall_4263_699_z0.location = (3.175, 8.0, 1.32)
ob_bloco_dungeon_wall_4263_700_z0.parent = ob_parede_externa_leste_x4263_y680_702
ob_bloco_dungeon_wall_4263_700_z0.matrix_parent_inverse = Matrix(((1.0, -0.0, 0.0, -3.5), (-0.0, 1.0, -0.0, 0.0), (0.0, -0.0, 1.0, -0.0), (-0.0, 0.0, -0.0, 1.0)))
ob_bloco_dungeon_wall_4263_700_z0.location = (3.175, 9.0, 1.32)
ob_bloco_dungeon_wall_4263_701_z0.parent = ob_parede_externa_leste_x4263_y680_702
ob_bloco_dungeon_wall_4263_701_z0.matrix_parent_inverse = Matrix(((1.0, -0.0, 0.0, -3.5), (-0.0, 1.0, -0.0, 0.0), (0.0, -0.0, 1.0, -0.0), (-0.0, 0.0, -0.0, 1.0)))
ob_bloco_dungeon_wall_4263_701_z0.location = (3.175, 10.0, 1.32)
ob_bloco_dungeon_wall_4263_702_z0.parent = ob_parede_externa_leste_x4263_y680_702
ob_bloco_dungeon_wall_4263_702_z0.matrix_parent_inverse = Matrix(((1.0, -0.0, 0.0, -3.5), (-0.0, 1.0, -0.0, 0.0), (0.0, -0.0, 1.0, -0.0), (-0.0, 0.0, -0.0, 1.0)))
ob_bloco_dungeon_wall_4263_702_z0.location = (3.175, 11.0, 1.32)

# ---- collection membership
col_01_paredes_externas.objects.link(ob_parede_externa_norte_y679_x4256_4263)
col_01_paredes_externas.objects.link(ob_bloco_dungeon_wall_4256_679_z0)
col_01_paredes_externas.objects.link(ob_bloco_dungeon_wall_4257_679_z0)
col_01_paredes_externas.objects.link(ob_bloco_dungeon_wall_4258_679_z0)
col_01_paredes_externas.objects.link(ob_bloco_dungeon_wall_4259_679_z0)
col_01_paredes_externas.objects.link(ob_bloco_dungeon_wall_4260_679_z0)
col_01_paredes_externas.objects.link(ob_bloco_dungeon_wall_4261_679_z0)
col_01_paredes_externas.objects.link(ob_bloco_dungeon_wall_4262_679_z0)
col_01_paredes_externas.objects.link(ob_bloco_dungeon_wall_4263_679_z0)
col_01_paredes_externas.objects.link(ob_parede_externa_sul_y703_x4256_4263)
col_01_paredes_externas.objects.link(ob_bloco_dungeon_wall_4256_703_z0)
col_01_paredes_externas.objects.link(ob_bloco_dungeon_wall_4257_703_z0)
col_01_paredes_externas.objects.link(ob_bloco_dungeon_wall_4258_703_z0)
col_01_paredes_externas.objects.link(ob_bloco_dungeon_wall_4259_703_z0)
col_01_paredes_externas.objects.link(ob_bloco_dungeon_wall_4260_703_z0)
col_01_paredes_externas.objects.link(ob_bloco_dungeon_wall_4261_703_z0)
col_01_paredes_externas.objects.link(ob_bloco_dungeon_wall_4262_703_z0)
col_01_paredes_externas.objects.link(ob_bloco_dungeon_wall_4263_703_z0)
col_01_paredes_externas.objects.link(ob_parede_externa_leste_x4263_y680_702)
col_01_paredes_externas.objects.link(ob_bloco_dungeon_wall_4263_680_z0)
col_01_paredes_externas.objects.link(ob_bloco_dungeon_wall_4263_681_z0)
col_01_paredes_externas.objects.link(ob_bloco_dungeon_wall_4263_682_z0)
col_01_paredes_externas.objects.link(ob_bloco_dungeon_wall_4263_683_z0)
col_01_paredes_externas.objects.link(ob_bloco_dungeon_wall_4263_684_z0)
col_01_paredes_externas.objects.link(ob_bloco_dungeon_wall_4263_685_z0)
col_01_paredes_externas.objects.link(ob_bloco_dungeon_wall_4263_686_z0)
col_01_paredes_externas.objects.link(ob_bloco_dungeon_wall_4263_687_z0)
col_01_paredes_externas.objects.link(ob_bloco_dungeon_wall_4263_688_z0)
col_01_paredes_externas.objects.link(ob_bloco_dungeon_wall_4263_689_z0)
col_01_paredes_externas.objects.link(ob_bloco_dungeon_wall_4263_690_z0)
col_01_paredes_externas.objects.link(ob_bloco_dungeon_wall_4263_691_z0)
col_01_paredes_externas.objects.link(ob_bloco_dungeon_wall_4263_692_z0)
col_01_paredes_externas.objects.link(ob_bloco_dungeon_wall_4263_693_z0)
col_01_paredes_externas.objects.link(ob_bloco_dungeon_wall_4263_694_z0)
col_01_paredes_externas.objects.link(ob_bloco_dungeon_wall_4263_695_z0)
col_01_paredes_externas.objects.link(ob_bloco_dungeon_wall_4263_696_z0)
col_01_paredes_externas.objects.link(ob_bloco_dungeon_wall_4263_697_z0)
col_01_paredes_externas.objects.link(ob_bloco_dungeon_wall_4263_698_z0)
col_01_paredes_externas.objects.link(ob_bloco_dungeon_wall_4263_699_z0)
col_01_paredes_externas.objects.link(ob_bloco_dungeon_wall_4263_700_z0)
col_01_paredes_externas.objects.link(ob_bloco_dungeon_wall_4263_701_z0)
col_01_paredes_externas.objects.link(ob_bloco_dungeon_wall_4263_702_z0)

# ---- scene / render settings (as saved in the file)
scene.frame_start = 1; scene.frame_end = 250; scene.frame_set(1)
scene.render.engine = 'BLENDER_EEVEE_NEXT'
scene.render.bake_bias = 0.0
scene.render.bake_samples = 0
scene.cycles.sampling_pattern = 'TABULATED_SOBOL'
scene.eevee.use_volume_custom_range = False
bpy.context.view_layer.update()

# ---- added for rendering (the .blend has no active camera and no usable light): camera, sun + grey world if the file has none
cam_auto = bpy.data.cameras.new('AutoCamera')
cam_auto.lens = 50.0
cam_auto.sensor_width = 36.0
cam_auto.clip_end = 1000.0
ob_auto_camera = bpy.data.objects.new('AutoCamera', cam_auto)
scene.collection.objects.link(ob_auto_camera)
ob_auto_camera.location = (23.8394, -28.9323, 20.3915)
ob_auto_camera.rotation_euler = (1.09748, -7.21219e-08, 0.694738)
scene.camera = ob_auto_camera
light_auto_sun = bpy.data.lights.new('AutoSun', 'SUN')
light_auto_sun.energy = 3.0
light_auto_sun.angle = 0.0523599
ob_auto_sun = bpy.data.objects.new('AutoSun', light_auto_sun)
scene.collection.objects.link(ob_auto_sun)
ob_auto_sun.rotation_euler = (0.872665, 0.174533, 0.523599)
if scene.world is None:
    world_auto = bpy.data.worlds.new('AutoWorld')
    world_auto.color = (0.3, 0.3, 0.3)
    scene.world = world_auto
bpy.context.view_layer.update()
